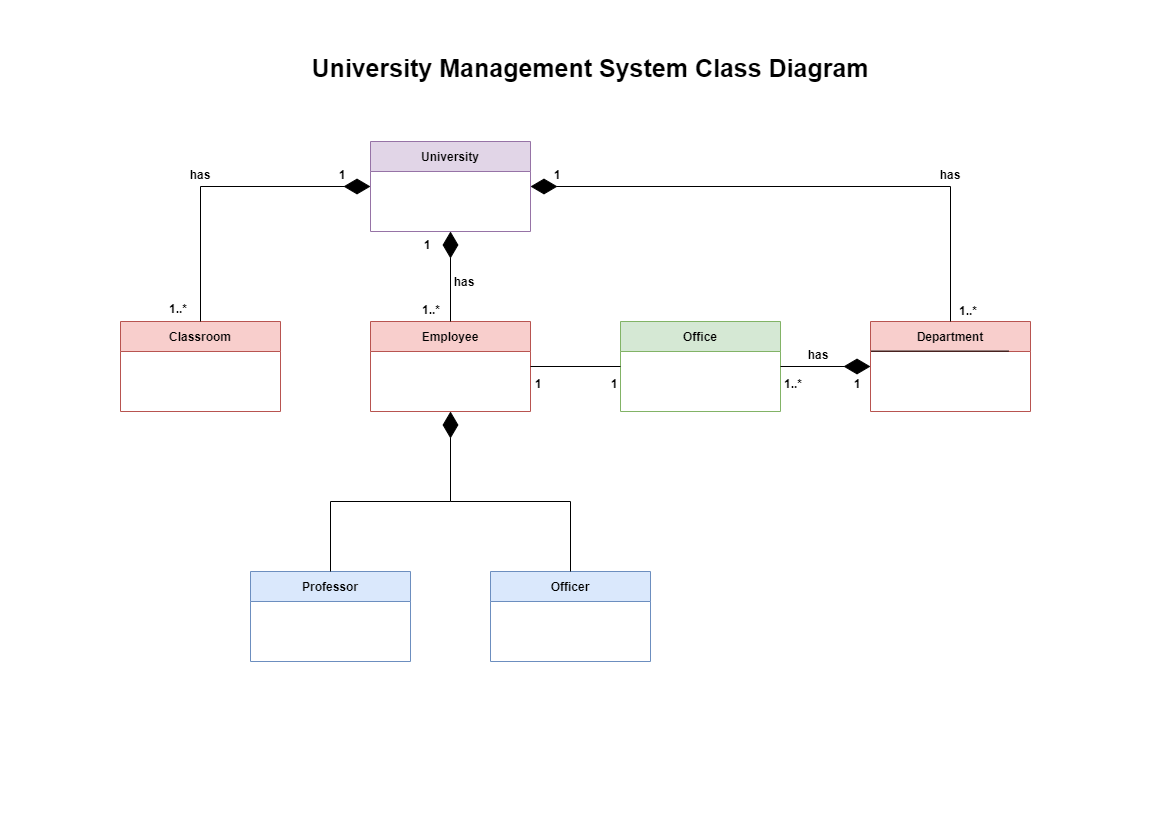

The diagram above was exported from draw.io. Its source (the exported page's mxGraphModel, read from the mxfile embedded in the PNG):
<mxGraphModel dx="782" dy="379" grid="1" gridSize="10" guides="1" tooltips="1" connect="1" arrows="1" fold="1" page="1" pageScale="1" pageWidth="1169" pageHeight="826" background="none" math="0" shadow="0">
  <root>
    <mxCell id="0" />
    <mxCell id="1" parent="0" />
    <mxCell id="PS1nmTA8oERsCkxtIWeR-41" value="University" style="swimlane;fontStyle=1;childLayout=stackLayout;horizontal=1;startSize=30;horizontalStack=0;resizeParent=1;resizeParentMax=0;resizeLast=0;collapsible=1;marginBottom=0;fillColor=#e1d5e7;strokeColor=#9673a6;" parent="1" vertex="1">
      <mxGeometry x="370" y="141" width="160" height="90" as="geometry" />
    </mxCell>
    <mxCell id="PS1nmTA8oERsCkxtIWeR-50" value="Employee" style="swimlane;fontStyle=1;childLayout=stackLayout;horizontal=1;startSize=30;horizontalStack=0;resizeParent=1;resizeParentMax=0;resizeLast=0;collapsible=1;marginBottom=0;fillColor=#f8cecc;strokeColor=#b85450;" parent="1" vertex="1">
      <mxGeometry x="370" y="321" width="160" height="90" as="geometry" />
    </mxCell>
    <mxCell id="PS1nmTA8oERsCkxtIWeR-52" value="Classroom" style="swimlane;fontStyle=1;childLayout=stackLayout;horizontal=1;startSize=30;horizontalStack=0;resizeParent=1;resizeParentMax=0;resizeLast=0;collapsible=1;marginBottom=0;fillColor=#f8cecc;strokeColor=#b85450;" parent="1" vertex="1">
      <mxGeometry x="120" y="321" width="160" height="90" as="geometry" />
    </mxCell>
    <mxCell id="PS1nmTA8oERsCkxtIWeR-54" value="Office" style="swimlane;fontStyle=1;childLayout=stackLayout;horizontal=1;startSize=30;horizontalStack=0;resizeParent=1;resizeParentMax=0;resizeLast=0;collapsible=1;marginBottom=0;fillColor=#d5e8d4;strokeColor=#82b366;" parent="1" vertex="1">
      <mxGeometry x="620" y="321" width="160" height="90" as="geometry" />
    </mxCell>
    <mxCell id="PS1nmTA8oERsCkxtIWeR-56" value="Department" style="swimlane;fontStyle=1;childLayout=stackLayout;horizontal=1;startSize=30;horizontalStack=0;resizeParent=1;resizeParentMax=0;resizeLast=0;collapsible=1;marginBottom=0;fillColor=#f8cecc;strokeColor=#b85450;" parent="1" vertex="1">
      <mxGeometry x="870" y="321" width="160" height="90" as="geometry" />
    </mxCell>
    <mxCell id="PS1nmTA8oERsCkxtIWeR-57" value="" style="endArrow=none;html=1;rounded=0;entryX=0.986;entryY=-0.013;entryDx=0;entryDy=0;entryPerimeter=0;exitX=0.006;exitY=-0.013;exitDx=0;exitDy=0;exitPerimeter=0;" parent="PS1nmTA8oERsCkxtIWeR-56" edge="1">
      <mxGeometry width="50" height="50" relative="1" as="geometry">
        <mxPoint x="0.8400000000000318" y="29.610000000000014" as="sourcePoint" />
        <mxPoint x="138.03999999999996" y="29.610000000000014" as="targetPoint" />
      </mxGeometry>
    </mxCell>
    <mxCell id="PS1nmTA8oERsCkxtIWeR-58" value="" style="endArrow=diamondThin;endFill=1;endSize=24;html=1;rounded=0;entryX=0.5;entryY=1;entryDx=0;entryDy=0;exitX=0.5;exitY=0;exitDx=0;exitDy=0;" parent="1" source="PS1nmTA8oERsCkxtIWeR-50" target="PS1nmTA8oERsCkxtIWeR-41" edge="1">
      <mxGeometry width="160" relative="1" as="geometry">
        <mxPoint x="330" y="331" as="sourcePoint" />
        <mxPoint x="490" y="331" as="targetPoint" />
      </mxGeometry>
    </mxCell>
    <mxCell id="PS1nmTA8oERsCkxtIWeR-59" value="" style="endArrow=diamondThin;endFill=1;endSize=24;html=1;rounded=0;exitX=0.5;exitY=0;exitDx=0;exitDy=0;entryX=0;entryY=0.5;entryDx=0;entryDy=0;" parent="1" source="PS1nmTA8oERsCkxtIWeR-52" target="PS1nmTA8oERsCkxtIWeR-41" edge="1">
      <mxGeometry width="160" relative="1" as="geometry">
        <mxPoint x="330" y="331" as="sourcePoint" />
        <mxPoint x="490" y="331" as="targetPoint" />
        <Array as="points">
          <mxPoint x="200" y="186" />
        </Array>
      </mxGeometry>
    </mxCell>
    <mxCell id="PS1nmTA8oERsCkxtIWeR-60" value="" style="endArrow=diamondThin;endFill=1;endSize=24;html=1;rounded=0;entryX=1;entryY=0.5;entryDx=0;entryDy=0;exitX=0.5;exitY=0;exitDx=0;exitDy=0;" parent="1" source="PS1nmTA8oERsCkxtIWeR-56" target="PS1nmTA8oERsCkxtIWeR-41" edge="1">
      <mxGeometry width="160" relative="1" as="geometry">
        <mxPoint x="330" y="331" as="sourcePoint" />
        <mxPoint x="490" y="331" as="targetPoint" />
        <Array as="points">
          <mxPoint x="950" y="186" />
        </Array>
      </mxGeometry>
    </mxCell>
    <mxCell id="PS1nmTA8oERsCkxtIWeR-61" value="" style="endArrow=diamondThin;endFill=1;endSize=24;html=1;rounded=0;entryX=0;entryY=0.5;entryDx=0;entryDy=0;exitX=1;exitY=0.5;exitDx=0;exitDy=0;" parent="1" source="PS1nmTA8oERsCkxtIWeR-54" target="PS1nmTA8oERsCkxtIWeR-56" edge="1">
      <mxGeometry width="160" relative="1" as="geometry">
        <mxPoint x="710" y="331" as="sourcePoint" />
        <mxPoint x="870" y="331" as="targetPoint" />
      </mxGeometry>
    </mxCell>
    <mxCell id="PS1nmTA8oERsCkxtIWeR-62" value="has" style="text;align=center;fontStyle=1;verticalAlign=middle;spacingLeft=3;spacingRight=3;strokeColor=none;rotatable=0;points=[[0,0.5],[1,0.5]];portConstraint=eastwest;" parent="1" vertex="1">
      <mxGeometry x="160" y="161" width="80" height="26" as="geometry" />
    </mxCell>
    <mxCell id="PS1nmTA8oERsCkxtIWeR-63" value="has" style="text;align=center;fontStyle=1;verticalAlign=middle;spacingLeft=3;spacingRight=3;strokeColor=none;rotatable=0;points=[[0,0.5],[1,0.5]];portConstraint=eastwest;" parent="1" vertex="1">
      <mxGeometry x="424" y="268" width="80" height="26" as="geometry" />
    </mxCell>
    <mxCell id="PS1nmTA8oERsCkxtIWeR-64" value="1..*" style="text;align=center;fontStyle=1;verticalAlign=middle;spacingLeft=3;spacingRight=3;strokeColor=none;rotatable=0;points=[[0,0.5],[1,0.5]];portConstraint=eastwest;" parent="1" vertex="1">
      <mxGeometry x="138" y="295" width="80" height="26" as="geometry" />
    </mxCell>
    <mxCell id="PS1nmTA8oERsCkxtIWeR-65" value="1..*" style="text;align=center;fontStyle=1;verticalAlign=middle;spacingLeft=3;spacingRight=3;strokeColor=none;rotatable=0;points=[[0,0.5],[1,0.5]];portConstraint=eastwest;" parent="1" vertex="1">
      <mxGeometry x="391" y="296" width="80" height="26" as="geometry" />
    </mxCell>
    <mxCell id="PS1nmTA8oERsCkxtIWeR-66" value="1" style="text;align=center;fontStyle=1;verticalAlign=middle;spacingLeft=3;spacingRight=3;strokeColor=none;rotatable=0;points=[[0,0.5],[1,0.5]];portConstraint=eastwest;" parent="1" vertex="1">
      <mxGeometry x="387" y="231" width="80" height="26" as="geometry" />
    </mxCell>
    <mxCell id="PS1nmTA8oERsCkxtIWeR-67" value="1" style="text;align=center;fontStyle=1;verticalAlign=middle;spacingLeft=3;spacingRight=3;strokeColor=none;rotatable=0;points=[[0,0.5],[1,0.5]];portConstraint=eastwest;" parent="1" vertex="1">
      <mxGeometry x="302" y="161" width="80" height="26" as="geometry" />
    </mxCell>
    <mxCell id="PS1nmTA8oERsCkxtIWeR-68" value="1" style="text;align=center;fontStyle=1;verticalAlign=middle;spacingLeft=3;spacingRight=3;strokeColor=none;rotatable=0;points=[[0,0.5],[1,0.5]];portConstraint=eastwest;" parent="1" vertex="1">
      <mxGeometry x="517" y="161" width="80" height="26" as="geometry" />
    </mxCell>
    <mxCell id="PS1nmTA8oERsCkxtIWeR-69" value="has" style="text;align=center;fontStyle=1;verticalAlign=middle;spacingLeft=3;spacingRight=3;strokeColor=none;rotatable=0;points=[[0,0.5],[1,0.5]];portConstraint=eastwest;" parent="1" vertex="1">
      <mxGeometry x="910" y="161" width="80" height="26" as="geometry" />
    </mxCell>
    <mxCell id="PS1nmTA8oERsCkxtIWeR-70" value="1..*" style="text;align=center;fontStyle=1;verticalAlign=middle;spacingLeft=3;spacingRight=3;strokeColor=none;rotatable=0;points=[[0,0.5],[1,0.5]];portConstraint=eastwest;" parent="1" vertex="1">
      <mxGeometry x="928" y="297" width="80" height="26" as="geometry" />
    </mxCell>
    <mxCell id="PS1nmTA8oERsCkxtIWeR-71" value="1..*" style="text;align=center;fontStyle=1;verticalAlign=middle;spacingLeft=3;spacingRight=3;strokeColor=none;rotatable=0;points=[[0,0.5],[1,0.5]];portConstraint=eastwest;" parent="1" vertex="1">
      <mxGeometry x="753" y="370" width="80" height="26" as="geometry" />
    </mxCell>
    <mxCell id="PS1nmTA8oERsCkxtIWeR-72" value="1" style="text;align=center;fontStyle=1;verticalAlign=middle;spacingLeft=3;spacingRight=3;strokeColor=none;rotatable=0;points=[[0,0.5],[1,0.5]];portConstraint=eastwest;" parent="1" vertex="1">
      <mxGeometry x="817" y="370" width="80" height="26" as="geometry" />
    </mxCell>
    <mxCell id="PS1nmTA8oERsCkxtIWeR-73" value="" style="line;strokeWidth=1;fillColor=none;align=left;verticalAlign=middle;spacingTop=-1;spacingLeft=3;spacingRight=3;rotatable=0;labelPosition=right;points=[];portConstraint=eastwest;" parent="1" vertex="1">
      <mxGeometry x="530" y="362" width="90" height="8" as="geometry" />
    </mxCell>
    <mxCell id="PS1nmTA8oERsCkxtIWeR-74" value="1" style="text;align=center;fontStyle=1;verticalAlign=middle;spacingLeft=3;spacingRight=3;strokeColor=none;rotatable=0;points=[[0,0.5],[1,0.5]];portConstraint=eastwest;" parent="1" vertex="1">
      <mxGeometry x="498" y="370" width="80" height="26" as="geometry" />
    </mxCell>
    <mxCell id="PS1nmTA8oERsCkxtIWeR-75" value="1" style="text;align=center;fontStyle=1;verticalAlign=middle;spacingLeft=3;spacingRight=3;strokeColor=none;rotatable=0;points=[[0,0.5],[1,0.5]];portConstraint=eastwest;" parent="1" vertex="1">
      <mxGeometry x="574" y="370" width="80" height="26" as="geometry" />
    </mxCell>
    <mxCell id="PS1nmTA8oERsCkxtIWeR-76" value="Professor" style="swimlane;fontStyle=1;childLayout=stackLayout;horizontal=1;startSize=30;horizontalStack=0;resizeParent=1;resizeParentMax=0;resizeLast=0;collapsible=1;marginBottom=0;fillColor=#dae8fc;strokeColor=#6c8ebf;" parent="1" vertex="1">
      <mxGeometry x="250" y="571" width="160" height="90" as="geometry" />
    </mxCell>
    <mxCell id="PS1nmTA8oERsCkxtIWeR-78" value="Officer" style="swimlane;fontStyle=1;childLayout=stackLayout;horizontal=1;startSize=30;horizontalStack=0;resizeParent=1;resizeParentMax=0;resizeLast=0;collapsible=1;marginBottom=0;fillColor=#dae8fc;strokeColor=#6c8ebf;" parent="1" vertex="1">
      <mxGeometry x="490" y="571" width="160" height="90" as="geometry" />
    </mxCell>
    <mxCell id="PS1nmTA8oERsCkxtIWeR-80" value="" style="endArrow=diamondThin;endFill=1;endSize=24;html=1;rounded=0;entryX=0.5;entryY=1;entryDx=0;entryDy=0;exitX=0.5;exitY=0;exitDx=0;exitDy=0;" parent="1" source="PS1nmTA8oERsCkxtIWeR-76" target="PS1nmTA8oERsCkxtIWeR-50" edge="1">
      <mxGeometry width="160" relative="1" as="geometry">
        <mxPoint x="290" y="481" as="sourcePoint" />
        <mxPoint x="450" y="481" as="targetPoint" />
        <Array as="points">
          <mxPoint x="330" y="501" />
          <mxPoint x="450" y="501" />
        </Array>
      </mxGeometry>
    </mxCell>
    <mxCell id="PS1nmTA8oERsCkxtIWeR-82" value="" style="endArrow=none;html=1;rounded=0;entryX=0.5;entryY=0;entryDx=0;entryDy=0;" parent="1" target="PS1nmTA8oERsCkxtIWeR-78" edge="1">
      <mxGeometry width="50" height="50" relative="1" as="geometry">
        <mxPoint x="450" y="501" as="sourcePoint" />
        <mxPoint x="390" y="461" as="targetPoint" />
        <Array as="points">
          <mxPoint x="570" y="501" />
        </Array>
      </mxGeometry>
    </mxCell>
    <mxCell id="PS1nmTA8oERsCkxtIWeR-83" value="has" style="text;align=center;fontStyle=1;verticalAlign=middle;spacingLeft=3;spacingRight=3;strokeColor=none;rotatable=0;points=[[0,0.5],[1,0.5]];portConstraint=eastwest;" parent="1" vertex="1">
      <mxGeometry x="778" y="341" width="80" height="26" as="geometry" />
    </mxCell>
    <mxCell id="PS1nmTA8oERsCkxtIWeR-86" value="University Management System Class Diagram" style="text;html=1;strokeColor=none;fillColor=none;align=center;verticalAlign=middle;whiteSpace=wrap;rounded=0;fontStyle=1;fontSize=25;" parent="1" vertex="1">
      <mxGeometry x="220" y="50" width="740" height="34.16" as="geometry" />
    </mxCell>
  </root>
</mxGraphModel>